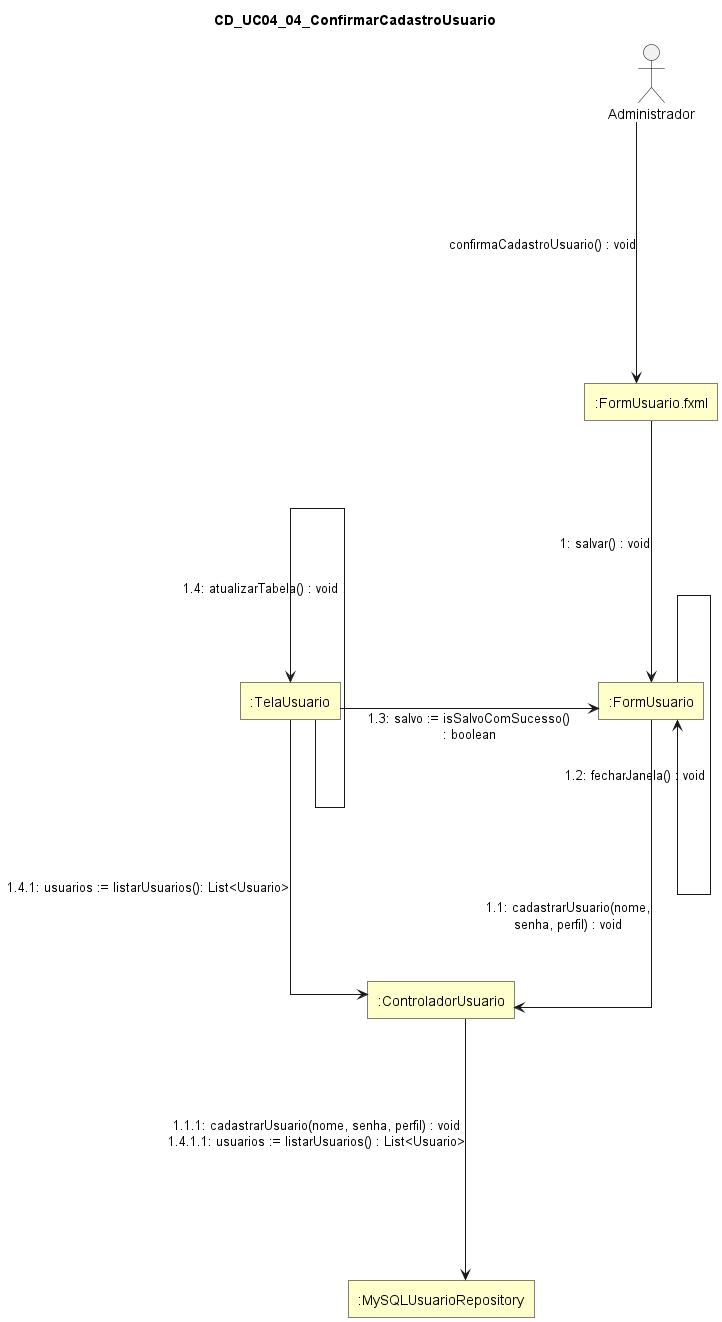

The diagram above was rendered by PlantUML. Its source (embedded in the PNG):
@startuml
skinparam style strictuml
skinparam linetype ortho
skinparam shadowing false
skinparam defaultTextAlignment center

skinparam nodesep 180
skinparam ranksep 130

skinparam rectangle {
  BackgroundColor #FFFFCC
  BorderColor Black
  RoundCorner 0
}

skinparam actor {
  BorderColor Black
  FontColor Black
}

title CD_UC04_04_ConfirmarCadastroUsuario

actor "Administrador" as Administrador

rectangle ":FormUsuario.fxml" as FormUsuarioFXML
rectangle ":FormUsuario" as FormUsuario
rectangle ":ControladorUsuario" as ControladorUsuario
rectangle ":MySQLUsuarioRepository" as MySQLUsuarioRepository
rectangle ":TelaUsuario" as TelaUsuario

Administrador -[hidden]down- FormUsuarioFXML
FormUsuarioFXML -[hidden]down- FormUsuario
FormUsuario -[hidden]down- ControladorUsuario
ControladorUsuario -[hidden]down- MySQLUsuarioRepository

FormUsuario -[hidden]right- TelaUsuario
ControladorUsuario -[hidden]right- TelaUsuario

Administrador ---> FormUsuarioFXML : confirmaCadastroUsuario() : void

FormUsuarioFXML ---> FormUsuario : 1: salvar() : void

FormUsuario ---> ControladorUsuario : 1.1: cadastrarUsuario(nome,\nsenha, perfil) : void

ControladorUsuario ---> MySQLUsuarioRepository : 1.1.1: cadastrarUsuario(nome, senha, perfil) : void\n1.4.1.1: usuarios := listarUsuarios() : List<Usuario>

FormUsuario ---> FormUsuario : 1.2: fecharJanela() : void

FormUsuario <-left- TelaUsuario : 1.3: salvo := isSalvoComSucesso()\n: boolean

TelaUsuario -up-> TelaUsuario : 1.4: atualizarTabela() : void

TelaUsuario ---> ControladorUsuario : 1.4.1: usuarios := listarUsuarios(): List<Usuario>

@enduml